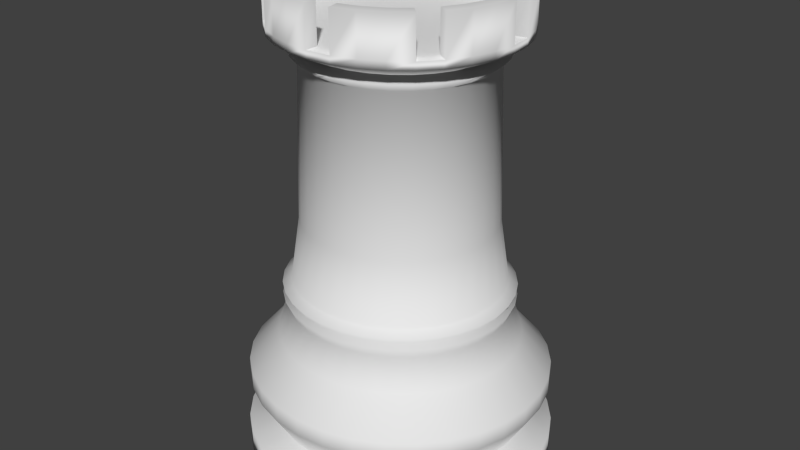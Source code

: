 # Source: rook_smooth.blend  (saved by Blender 2.76.0; exported with 4.5.12 LTS)
import bpy
from mathutils import Matrix  # noqa: F401  (used for matrix-valued properties, if any)

bpy.ops.wm.read_factory_settings(use_empty=True)
scene = bpy.context.scene
scene.name = 'Scene'

# ---- collections
col_collection_1 = bpy.data.collections.new('Collection 1'); scene.collection.children.link(col_collection_1)

# ---- world
world_world = bpy.data.worlds.new('World'); scene.world = world_world
world_world.color = (0.05088, 0.05088, 0.05088)
world_world.use_sun_shadow = False
world_world.sun_shadow_jitter_overblur = 0.0
world_world.cycles.sampling_method = 'MANUAL'
world_world.cycles.sample_map_resolution = 256

# ---- meshes
me_rook = bpy.data.meshes.new('rook')
me_rook.from_pydata([(0.0, 1.0, -1.0), (0.0, 1.0, 1.0), (0.1951, 0.9808, -1.0), (0.1951, 0.9808, 1.0), (0.3827, 0.9239, -1.0), (0.3827, 0.9239, 1.0), (0.5556, 0.8315, -1.0), (0.5556, 0.8315, 1.0), (0.7071, 0.7071, -1.0), (0.7071, 0.7071, 1.0), (0.8315, 0.5556, -1.0), (0.8315, 0.5556, 1.0), (0.9239, 0.3827, -1.0), (0.9239, 0.3827, 1.0), (0.9808, 0.1951, -1.0), (0.9808, 0.1951, 1.0), (1.0, 7.55e-08, -1.0), (1.0, 7.55e-08, 1.0), (0.9808, -0.1951, -1.0), (0.9808, -0.1951, 1.0), (0.9239, -0.3827, -1.0), (0.9239, -0.3827, 1.0), (0.8315, -0.5556, -1.0), (0.8315, -0.5556, 1.0), (0.7071, -0.7071, -1.0), (0.7071, -0.7071, 1.0), (0.5556, -0.8315, -1.0), (0.5556, -0.8315, 1.0), (0.3827, -0.9239, -1.0), (0.3827, -0.9239, 1.0), (0.1951, -0.9808, -1.0), (0.1951, -0.9808, 1.0), (-3.258e-07, -1.0, -1.0), (-3.258e-07, -1.0, 1.0), (-0.1951, -0.9808, -1.0), (-0.1951, -0.9808, 1.0), (-0.3827, -0.9239, -1.0), (-0.3827, -0.9239, 1.0), (-0.5556, -0.8315, -1.0), (-0.5556, -0.8315, 1.0), (-0.7071, -0.7071, -1.0), (-0.7071, -0.7071, 1.0), (-0.8315, -0.5556, -1.0), (-0.8315, -0.5556, 1.0), (-0.9239, -0.3827, -1.0), (-0.9239, -0.3827, 1.0), (-0.9808, -0.1951, -1.0), (-0.9808, -0.1951, 1.0), (-1.0, 9.656e-07, -1.0), (-1.0, 9.656e-07, 1.0), (-0.9808, 0.1951, -1.0), (-0.9808, 0.1951, 1.0), (-0.9239, 0.3827, -1.0), (-0.9239, 0.3827, 1.0), (-0.8315, 0.5556, -1.0), (-0.8315, 0.5556, 1.0), (-0.7071, 0.7071, -1.0), (-0.7071, 0.7071, 1.0), (-0.5556, 0.8315, -1.0), (-0.5556, 0.8315, 1.0), (-0.3827, 0.9239, -1.0), (-0.3827, 0.9239, 1.0), (-0.1951, 0.9808, -1.0), (-0.1951, 0.9808, 1.0), (0.163, 0.8193, 2.098), (1.955e-08, 0.8354, 2.098), (0.3197, 0.7718, 2.098), (0.4641, 0.6946, 2.098), (0.5907, 0.5907, 2.098), (0.6946, 0.4641, 2.098), (0.7718, 0.3197, 2.098), (0.8193, 0.163, 2.098), (0.8354, 1.1e-07, 2.098), (0.8193, -0.163, 2.098), (0.7718, -0.3197, 2.098), (0.6946, -0.4641, 2.098), (0.5907, -0.5907, 2.098), (0.4641, -0.6946, 2.098), (0.3197, -0.7718, 2.098), (0.163, -0.8193, 2.098), (-2.527e-07, -0.8354, 2.098), (-0.163, -0.8193, 2.098), (-0.3197, -0.7718, 2.098), (-0.4641, -0.6946, 2.098), (-0.5907, -0.5907, 2.098), (-0.6946, -0.4641, 2.098), (-0.7718, -0.3197, 2.098), (-0.8193, -0.163, 2.098), (-0.8354, 8.536e-07, 2.098), (-0.8193, 0.163, 2.098), (-0.7718, 0.3197, 2.098), (-0.6946, 0.4641, 2.098), (-0.5907, 0.5907, 2.098), (-0.4641, 0.6946, 2.098), (-0.3197, 0.7718, 2.098), (-0.163, 0.8193, 2.098), (0.1901, 0.9558, 4.477), (3.725e-09, 0.9745, 4.477), (0.3729, 0.9003, 4.477), (0.5414, 0.8103, 4.477), (0.6891, 0.6891, 4.477), (0.8103, 0.5414, 4.477), (0.9003, 0.3729, 4.477), (0.9558, 0.1901, 4.477), (0.9745, 7.836e-08, 4.477), (0.9558, -0.1901, 4.477), (0.9003, -0.3729, 4.477), (0.8103, -0.5414, 4.477), (0.6891, -0.6891, 4.477), (0.5414, -0.8103, 4.477), (0.3729, -0.9003, 4.477), (0.1901, -0.9558, 4.477), (-3.138e-07, -0.9745, 4.477), (-0.1901, -0.9558, 4.477), (-0.3729, -0.9003, 4.477), (-0.5414, -0.8103, 4.477), (-0.6891, -0.6891, 4.477), (-0.8103, -0.5414, 4.477), (-0.9003, -0.3729, 4.477), (-0.9558, -0.1901, 4.477), (-0.9745, 9.458e-07, 4.477), (-0.9558, 0.1901, 4.477), (-0.9003, 0.3729, 4.477), (-0.8103, 0.5414, 4.477), (-0.6891, 0.6891, 4.477), (-0.5414, 0.8103, 4.477), (-0.3729, 0.9003, 4.477), (-0.1901, 0.9558, 4.477), (0.1523, 0.7657, 7.954), (2.271e-08, 0.7807, 7.954), (0.2988, 0.7213, 7.954), (0.4337, 0.6491, 7.954), (0.552, 0.552, 7.954), (0.6491, 0.4337, 7.954), (0.7213, 0.2988, 7.954), (0.7657, 0.1523, 7.954), (0.7807, 1.254e-07, 7.954), (0.7657, -0.1523, 7.954), (0.7213, -0.2988, 7.954), (0.6491, -0.4337, 7.954), (0.552, -0.552, 7.954), (0.4337, -0.6491, 7.954), (0.2988, -0.7213, 7.954), (0.1523, -0.7657, 7.954), (-2.317e-07, -0.7807, 7.954), (-0.1523, -0.7657, 7.954), (-0.2988, -0.7213, 7.954), (-0.4337, -0.6491, 7.954), (-0.552, -0.552, 7.954), (-0.6491, -0.4337, 7.954), (-0.7213, -0.2988, 7.954), (-0.7657, -0.1523, 7.954), (-0.7807, 8.203e-07, 7.954), (-0.7657, 0.1523, 7.954), (-0.7213, 0.2988, 7.954), (-0.6491, 0.4337, 7.954), (-0.552, 0.552, 7.954), (-0.4337, 0.6491, 7.954), (-0.2988, 0.7213, 7.954), (-0.1523, 0.7657, 7.954), (0.1384, 0.6959, 10.15), (2.96e-08, 0.7095, 10.15), (0.2715, 0.6555, 10.15), (0.3942, 0.5899, 10.15), (0.5017, 0.5017, 10.15), (0.5899, 0.3942, 10.15), (0.6555, 0.2715, 10.15), (0.6959, 0.1384, 10.15), (0.7095, 1.426e-07, 10.15), (0.6959, -0.1384, 10.15), (0.6555, -0.2715, 10.15), (0.5899, -0.3942, 10.15), (0.5017, -0.5017, 10.15), (0.3942, -0.5899, 10.15), (0.2715, -0.6555, 10.15), (0.1384, -0.6959, 10.15), (-2.016e-07, -0.7095, 10.15), (-0.1384, -0.6959, 10.15), (-0.2715, -0.6555, 10.15), (-0.3942, -0.5899, 10.15), (-0.5017, -0.5017, 10.15), (-0.5899, -0.3942, 10.15), (-0.6555, -0.2715, 10.15), (-0.6959, -0.1384, 10.15), (-0.7095, 7.742e-07, 10.15), (-0.6959, 0.1384, 10.15), (-0.6555, 0.2715, 10.15), (-0.5899, 0.3942, 10.15), (-0.5017, 0.5017, 10.15), (-0.3942, 0.5899, 10.15), (-0.2715, 0.6555, 10.15), (-0.1384, 0.6959, 10.15), (0.1437, 0.7225, 10.78), (2.74e-08, 0.7367, 10.78), (0.2819, 0.6806, 10.78), (0.4093, 0.6125, 10.78), (0.5209, 0.5209, 10.78), (0.6125, 0.4093, 10.78), (0.6806, 0.2819, 10.78), (0.7225, 0.1437, 10.78), (0.7367, 1.362e-07, 10.78), (0.7225, -0.1437, 10.78), (0.6806, -0.2819, 10.78), (0.6125, -0.4093, 10.78), (0.5209, -0.5209, 10.78), (0.4093, -0.6125, 10.78), (0.2819, -0.6806, 10.78), (0.1437, -0.7225, 10.78), (-2.126e-07, -0.7367, 10.78), (-0.1437, -0.7225, 10.78), (-0.2819, -0.6806, 10.78), (-0.4093, -0.6125, 10.78), (-0.5209, -0.5209, 10.78), (-0.6125, -0.4093, 10.78), (-0.6806, -0.2819, 10.78), (-0.7225, -0.1437, 10.78), (-0.7367, 7.919e-07, 10.78), (-0.7225, 0.1437, 10.78), (-0.6806, 0.2819, 10.78), (-0.6125, 0.4093, 10.78), (-0.5209, 0.5209, 10.78), (-0.4093, 0.6125, 10.78), (-0.2819, 0.6806, 10.78), (-0.1437, 0.7225, 10.78), (0.1386, 0.697, 11.1), (2.926e-08, 0.7107, 11.1), (0.272, 0.6566, 11.1), (0.3948, 0.5909, 11.1), (0.5025, 0.5025, 11.1), (0.5909, 0.3948, 11.1), (0.6566, 0.272, 11.1), (0.697, 0.1386, 11.1), (0.7107, 1.43e-07, 11.1), (0.697, -0.1386, 11.1), (0.6566, -0.272, 11.1), (0.5909, -0.3948, 11.1), (0.5025, -0.5025, 11.1), (0.3948, -0.5909, 11.1), (0.272, -0.6566, 11.1), (0.1386, -0.697, 11.1), (-2.023e-07, -0.7107, 11.1), (-0.1386, -0.697, 11.1), (-0.272, -0.6566, 11.1), (-0.3948, -0.5909, 11.1), (-0.5025, -0.5025, 11.1), (-0.5909, -0.3948, 11.1), (-0.6566, -0.272, 11.1), (-0.697, -0.1386, 11.1), (-0.7107, 7.755e-07, 11.1), (-0.697, 0.1386, 11.1), (-0.6566, 0.272, 11.1), (-0.5909, 0.3948, 11.1), (-0.5025, 0.5025, 11.1), (-0.3948, 0.5909, 11.1), (-0.272, 0.6566, 11.1), (-0.1386, 0.697, 11.1), (0.1438, 0.7231, 11.53), (2.689e-08, 0.7372, 11.53), (0.2821, 0.6811, 11.53), (0.4096, 0.613, 11.53), (0.5213, 0.5213, 11.53), (0.613, 0.4096, 11.53), (0.6811, 0.2821, 11.53), (0.7231, 0.1438, 11.53), (0.7372, 1.363e-07, 11.53), (0.7231, -0.1438, 11.53), (0.6811, -0.2821, 11.53), (0.613, -0.4096, 11.53), (0.5213, -0.5213, 11.53), (0.4096, -0.613, 11.53), (0.2821, -0.6811, 11.53), (0.1438, -0.7231, 11.53), (-2.133e-07, -0.7372, 11.53), (-0.1438, -0.7231, 11.53), (-0.2821, -0.6811, 11.53), (-0.4096, -0.613, 11.53), (-0.5213, -0.5213, 11.53), (-0.613, -0.4096, 11.53), (-0.6811, -0.2821, 11.53), (-0.7231, -0.1438, 11.53), (-0.7372, 7.925e-07, 11.53), (-0.7231, 0.1438, 11.53), (-0.6811, 0.2821, 11.53), (-0.613, 0.4096, 11.53), (-0.5213, 0.5213, 11.53), (-0.4096, 0.613, 11.53), (-0.2821, 0.6811, 11.53), (-0.1438, 0.7231, 11.53), (0.1323, 0.6653, 11.95), (3.535e-08, 0.6783, 11.95), (0.2596, 0.6267, 11.95), (0.3768, 0.564, 11.95), (0.4796, 0.4796, 11.95), (0.564, 0.3768, 11.95), (0.6267, 0.2596, 11.95), (0.6653, 0.1323, 11.95), (0.6783, 1.506e-07, 11.95), (0.6653, -0.1323, 11.95), (0.6267, -0.2596, 11.95), (0.564, -0.3768, 11.95), (0.4796, -0.4796, 11.95), (0.3768, -0.564, 11.95), (0.2596, -0.6267, 11.95), (0.1323, -0.6653, 11.95), (-1.857e-07, -0.6783, 11.95), (-0.1323, -0.6653, 11.95), (-0.2596, -0.6267, 11.95), (-0.3768, -0.564, 11.95), (-0.4796, -0.4796, 11.95), (-0.564, -0.3768, 11.95), (-0.6267, -0.2596, 11.95), (-0.6653, -0.1323, 11.95), (-0.6783, 7.544e-07, 11.95), (-0.6653, 0.1323, 11.95), (-0.6267, 0.2596, 11.95), (-0.564, 0.3768, 11.95), (-0.4796, 0.4796, 11.95), (-0.3768, 0.564, 11.95), (-0.2596, 0.6267, 11.95), (-0.1323, 0.6653, 11.95), (0.1206, 0.6065, 16.19), (4.173e-08, 0.6184, 16.19), (0.2366, 0.5713, 16.19), (0.3435, 0.5141, 16.19), (0.4372, 0.4372, 16.19), (0.5141, 0.3435, 16.19), (0.5713, 0.2366, 16.19), (0.6065, 0.1206, 16.19), (0.6184, 1.659e-07, 16.19), (0.6065, -0.1206, 16.19), (0.5713, -0.2366, 16.19), (0.5141, -0.3435, 16.19), (0.4372, -0.4372, 16.19), (0.3435, -0.5141, 16.19), (0.2366, -0.5713, 16.19), (0.1206, -0.6065, 16.19), (-1.598e-07, -0.6184, 16.19), (-0.1206, -0.6065, 16.19), (-0.2366, -0.5713, 16.19), (-0.3435, -0.5141, 16.19), (-0.4372, -0.4372, 16.19), (-0.5141, -0.3435, 16.19), (-0.5713, -0.2366, 16.19), (-0.6065, -0.1206, 16.19), (-0.6184, 7.163e-07, 16.19), (-0.6065, 0.1206, 16.19), (-0.5713, 0.2366, 16.19), (-0.5141, 0.3435, 16.19), (-0.4372, 0.4372, 16.19), (-0.3435, 0.5141, 16.19), (-0.2366, 0.5713, 16.19), (-0.1206, 0.6065, 16.19), (0.1147, 0.5768, 26.78), (4.52e-08, 0.5881, 26.78), (0.225, 0.5433, 26.78), (0.3267, 0.489, 26.78), (0.4158, 0.4158, 26.78), (0.489, 0.3267, 26.78), (0.5433, 0.225, 26.78), (0.5768, 0.1147, 26.78), (0.5881, 1.737e-07, 26.78), (0.5768, -0.1147, 26.78), (0.5433, -0.225, 26.78), (0.489, -0.3267, 26.78), (0.4158, -0.4158, 26.78), (0.3267, -0.489, 26.78), (0.225, -0.5433, 26.78), (0.1147, -0.5768, 26.78), (-1.464e-07, -0.5881, 26.78), (-0.1147, -0.5768, 26.78), (-0.225, -0.5433, 26.78), (-0.3267, -0.489, 26.78), (-0.4158, -0.4158, 26.78), (-0.489, -0.3267, 26.78), (-0.5433, -0.225, 26.78), (-0.5768, -0.1147, 26.78), (-0.5881, 6.971e-07, 26.78), (-0.5768, 0.1147, 26.78), (-0.5433, 0.225, 26.78), (-0.489, 0.3267, 26.78), (-0.4158, 0.4158, 26.78), (-0.3267, 0.489, 26.78), (-0.225, 0.5433, 26.78), (-0.1147, 0.5768, 26.78), (0.1255, 0.6307, 27.3), (4.107e-08, 0.6431, 27.3), (0.2461, 0.5941, 27.3), (0.3573, 0.5347, 27.3), (0.4547, 0.4547, 27.3), (0.5347, 0.3573, 27.3), (0.5941, 0.2461, 27.3), (0.6307, 0.1255, 27.3), (0.6431, 1.591e-07, 27.3), (0.6307, -0.1255, 27.3), (0.5941, -0.2461, 27.3), (0.5347, -0.3573, 27.3), (0.4547, -0.4547, 27.3), (0.3573, -0.5347, 27.3), (0.2461, -0.5941, 27.3), (0.1255, -0.6307, 27.3), (-1.685e-07, -0.6431, 27.3), (-0.1255, -0.6307, 27.3), (-0.2461, -0.5941, 27.3), (-0.3573, -0.5347, 27.3), (-0.4547, -0.4547, 27.3), (-0.5347, -0.3573, 27.3), (-0.5941, -0.2461, 27.3), (-0.6307, -0.1255, 27.3), (-0.6431, 7.315e-07, 27.3), (-0.6307, 0.1255, 27.3), (-0.5941, 0.2461, 27.3), (-0.5347, 0.3573, 27.3), (-0.4547, 0.4547, 27.3), (-0.3573, 0.5347, 27.3), (-0.2461, 0.5941, 27.3), (-0.1255, 0.6307, 27.3), (0.1161, 0.5839, 27.73), (4.625e-08, 0.5953, 27.73), (0.2278, 0.55, 27.73), (0.3308, 0.495, 27.73), (0.421, 0.421, 27.73), (0.495, 0.3308, 27.73), (0.55, 0.2278, 27.73), (0.5839, 0.1161, 27.73), (0.5953, 1.729e-07, 27.73), (0.5839, -0.1161, 27.73), (0.55, -0.2278, 27.73), (0.495, -0.3308, 27.73), (0.421, -0.421, 27.73), (0.3308, -0.495, 27.73), (0.2278, -0.55, 27.73), (0.1161, -0.5839, 27.73), (-1.477e-07, -0.5953, 27.73), (-0.1161, -0.5839, 27.73), (-0.2278, -0.55, 27.73), (-0.3308, -0.495, 27.73), (-0.421, -0.421, 27.73), (-0.495, -0.3308, 27.73), (-0.55, -0.2278, 27.73), (-0.5839, -0.1161, 27.73), (-0.5953, 7.028e-07, 27.73), (-0.5839, 0.1161, 27.73), (-0.55, 0.2278, 27.73), (-0.495, 0.3308, 27.73), (-0.421, 0.421, 27.73), (-0.3308, 0.495, 27.73), (-0.2278, 0.55, 27.73), (-0.1161, 0.5839, 27.73), (0.1499, 0.7536, 28.58), (1.923e-08, 0.7683, 28.58), (0.294, 0.7098, 28.58), (0.4269, 0.6388, 28.58), (0.5433, 0.5433, 28.58), (0.6388, 0.4269, 28.58), (0.7098, 0.294, 28.58), (0.7536, 0.1499, 28.58), (0.7683, 1.235e-07, 28.58), (0.7536, -0.1499, 28.58), (0.7098, -0.294, 28.58), (0.6388, -0.4269, 28.58), (0.5433, -0.5433, 28.58), (0.4269, -0.6388, 28.58), (0.294, -0.7098, 28.58), (0.1499, -0.7536, 28.58), (-2.311e-07, -0.7683, 28.58), (-0.1499, -0.7536, 28.58), (-0.294, -0.7098, 28.58), (-0.4269, -0.6388, 28.58), (-0.5433, -0.5433, 28.58), (-0.6388, -0.4269, 28.58), (-0.7098, -0.294, 28.58), (-0.7536, -0.1499, 28.58), (-0.7683, 8.074e-07, 28.58), (-0.7536, 0.1499, 28.58), (-0.7098, 0.294, 28.58), (-0.6388, 0.4269, 28.58), (-0.5433, 0.5433, 28.58), (-0.4269, 0.6388, 28.58), (-0.294, 0.7098, 28.58), (-0.1499, 0.7536, 28.58), (0.1499, 0.7536, 29.11), (1.923e-08, 0.7683, 29.11), (0.294, 0.7098, 29.11), (0.4269, 0.6388, 29.11), (0.5433, 0.5433, 29.11), (0.6388, 0.4269, 29.11), (0.7098, 0.294, 29.11), (0.7536, 0.1499, 29.11), (0.7683, 1.235e-07, 29.11), (0.7536, -0.1499, 29.11), (0.7098, -0.294, 29.11), (0.6388, -0.4269, 29.11), (0.5433, -0.5433, 29.11), (0.4269, -0.6388, 29.11), (0.294, -0.7098, 29.11), (0.1499, -0.7536, 29.11), (-2.311e-07, -0.7683, 29.11), (-0.1499, -0.7536, 29.11), (-0.294, -0.7098, 29.11), (-0.4269, -0.6388, 29.11), (-0.5433, -0.5433, 29.11), (-0.6388, -0.4269, 29.11), (-0.7098, -0.294, 29.11), (-0.7536, -0.1499, 29.11), (-0.7683, 8.074e-07, 29.11), (-0.7536, 0.1499, 29.11), (-0.7098, 0.294, 29.11), (-0.6388, 0.4269, 29.11), (-0.5433, 0.5433, 29.11), (-0.4269, 0.6388, 29.11), (-0.294, 0.7098, 29.11), (-0.1499, 0.7536, 29.11), (0.1333, 0.6702, 29.11), (2.437e-08, 0.6833, 29.11), (0.2615, 0.6313, 29.11), (0.3796, 0.5682, 29.11), (0.4832, 0.4832, 29.11), (0.5682, 0.3796, 29.11), (0.6313, 0.2615, 29.11), (0.6702, 0.1333, 29.11), (0.6833, 1.488e-07, 29.11), (0.6702, -0.1333, 29.11), (0.6313, -0.2615, 29.11), (0.5682, -0.3796, 29.11), (0.4832, -0.4832, 29.11), (0.3796, -0.5682, 29.11), (0.2615, -0.6313, 29.11), (0.1333, -0.6702, 29.11), (-1.983e-07, -0.6833, 29.11), (-0.1333, -0.6702, 29.11), (-0.2615, -0.6313, 29.11), (-0.3796, -0.5682, 29.11), (-0.4832, -0.4832, 29.11), (-0.5682, -0.3796, 29.11), (-0.6313, -0.2615, 29.11), (-0.6702, -0.1333, 29.11), (-0.6833, 7.57e-07, 29.11), (-0.6702, 0.1333, 29.11), (-0.6313, 0.2615, 29.11), (-0.5682, 0.3796, 29.11), (-0.4832, 0.4832, 29.11), (-0.3796, 0.5682, 29.11), (-0.2615, 0.6313, 29.11), (-0.1333, 0.6702, 29.11), (0.1499, 0.7536, 31.74), (1.923e-08, 0.7683, 31.74), (0.294, 0.7098, 31.74), (0.4269, 0.6388, 31.74), (0.6388, 0.4269, 31.74), (0.5433, 0.5433, 31.74), (0.7098, 0.294, 31.74), (0.7536, 0.1499, 31.74), (0.7536, -0.1499, 31.74), (0.7683, 1.235e-07, 31.74), (0.7098, -0.294, 31.74), (0.6388, -0.4269, 31.74), (0.4269, -0.6388, 31.74), (0.5433, -0.5433, 31.74), (0.294, -0.7098, 31.74), (0.1499, -0.7536, 31.74), (-0.1499, -0.7536, 31.74), (-2.311e-07, -0.7683, 31.74), (-0.294, -0.7098, 31.74), (-0.4269, -0.6388, 31.74), (-0.6388, -0.4269, 31.74), (-0.5433, -0.5433, 31.74), (-0.7098, -0.294, 31.74), (-0.7536, -0.1499, 31.74), (-0.7536, 0.1499, 31.74), (-0.7683, 8.074e-07, 31.74), (-0.7098, 0.294, 31.74), (-0.6388, 0.4269, 31.74), (-0.4269, 0.6388, 31.74), (-0.5433, 0.5433, 31.74), (-0.294, 0.7098, 31.74), (-0.1499, 0.7536, 31.74), (0.1333, 0.6702, 31.74), (2.437e-08, 0.6833, 31.74), (0.2615, 0.6313, 31.74), (0.3796, 0.5682, 31.74), (0.5682, 0.3796, 31.74), (0.4832, 0.4832, 31.74), (0.6313, 0.2615, 31.74), (0.6702, 0.1333, 31.74), (0.6702, -0.1333, 31.74), (0.6833, 1.488e-07, 31.74), (0.6313, -0.2615, 31.74), (0.5682, -0.3796, 31.74), (0.3796, -0.5682, 31.74), (0.4832, -0.4832, 31.74), (0.2615, -0.6313, 31.74), (0.1333, -0.6702, 31.74), (-0.1333, -0.6702, 31.74), (-1.983e-07, -0.6833, 31.74), (-0.2615, -0.6313, 31.74), (-0.3796, -0.5682, 31.74), (-0.5682, -0.3796, 31.74), (-0.4832, -0.4832, 31.74), (-0.6313, -0.2615, 31.74), (-0.6702, -0.1333, 31.74), (-0.6702, 0.1333, 31.74), (-0.6833, 7.57e-07, 31.74), (-0.6313, 0.2615, 31.74), (-0.5682, 0.3796, 31.74), (-0.3796, 0.5682, 31.74), (-0.4832, 0.4832, 31.74), (-0.2615, 0.6313, 31.74), (-0.1333, 0.6702, 31.74), (-0.5412, 0.81, 5.679), (-0.3728, 0.9, 5.679), (-0.6889, -0.6889, 5.679), (-0.81, -0.5412, 5.679), (0.81, -0.5412, 5.679), (0.6889, -0.6889, 5.679), (0.3728, -0.9, 5.679), (0.1901, -0.9555, 5.679), (0.81, 0.5412, 5.679), (0.9, 0.3728, 5.679), (-0.9742, 9.464e-07, 5.679), (-0.9555, 0.1901, 5.679), (-3.132e-07, -0.9742, 5.679), (-0.3728, -0.9, 5.679), (-0.5412, -0.81, 5.679), (0.9555, -0.1901, 5.679), (0.9, -0.3728, 5.679), (4.202e-09, 0.9742, 5.679), (0.1901, 0.9555, 5.679), (-0.6889, 0.6889, 5.679), (0.5412, -0.81, 5.679), (0.6889, 0.6889, 5.679), (-0.9, -0.3728, 5.679), (-0.9555, -0.1901, 5.679), (0.9742, 7.926e-08, 5.679), (-0.9, 0.3728, 5.679), (-0.81, 0.5412, 5.679), (-0.1901, -0.9555, 5.679), (0.3728, 0.9, 5.679), (0.5412, 0.81, 5.679), (-0.1901, 0.9555, 5.679), (0.9555, 0.1901, 5.679)], [], [(0, 1, 3, 2), (2, 3, 5, 4), (4, 5, 7, 6), (6, 7, 9, 8), (8, 9, 11, 10), (10, 11, 13, 12), (12, 13, 15, 14), (14, 15, 17, 16), (16, 17, 19, 18), (18, 19, 21, 20), (20, 21, 23, 22), (22, 23, 25, 24), (24, 25, 27, 26), (26, 27, 29, 28), (28, 29, 31, 30), (30, 31, 33, 32), (32, 33, 35, 34), (34, 35, 37, 36), (36, 37, 39, 38), (38, 39, 41, 40), (40, 41, 43, 42), (42, 43, 45, 44), (44, 45, 47, 46), (46, 47, 49, 48), (48, 49, 51, 50), (50, 51, 53, 52), (52, 53, 55, 54), (54, 55, 57, 56), (56, 57, 59, 58), (58, 59, 61, 60), (7, 5, 66, 67), (62, 63, 1, 0), (60, 61, 63, 62), (0, 2, 4, 6, 8, 10, 12, 14, 16, 18, 20, 22, 24, 26, 28, 30, 32, 34, 36, 38, 40, 42, 44, 46, 48, 50, 52, 54, 56, 58, 60, 62), (92, 91, 123, 124), (19, 17, 72, 73), (13, 11, 69, 70), (3, 1, 65, 64), (63, 61, 94, 95), (57, 55, 91, 92), (59, 57, 92, 93), (41, 39, 83, 84), (53, 51, 89, 90), (47, 45, 86, 87), (37, 35, 81, 82), (31, 29, 78, 79), (43, 41, 84, 85), (25, 23, 75, 76), (15, 13, 70, 71), (27, 25, 76, 77), (9, 7, 67, 68), (21, 19, 73, 74), (11, 9, 68, 69), (5, 3, 64, 66), (1, 63, 95, 65), (61, 59, 93, 94), (49, 47, 87, 88), (55, 53, 90, 91), (33, 31, 79, 80), (45, 43, 85, 86), (39, 37, 82, 83), (51, 49, 88, 89), (29, 27, 77, 78), (23, 21, 74, 75), (35, 33, 80, 81), (17, 15, 71, 72), (609, 608, 157, 158), (95, 94, 126, 127), (68, 67, 99, 100), (86, 85, 117, 118), (77, 76, 108, 109), (71, 70, 102, 103), (65, 95, 127, 97), (90, 89, 121, 122), (81, 80, 112, 113), (72, 71, 103, 104), (75, 74, 106, 107), (66, 64, 96, 98), (94, 93, 125, 126), (85, 84, 116, 117), (76, 75, 107, 108), (79, 78, 110, 111), (70, 69, 101, 102), (80, 79, 111, 112), (89, 88, 120, 121), (74, 73, 105, 106), (64, 65, 97, 96), (83, 82, 114, 115), (93, 92, 124, 125), (84, 83, 115, 116), (78, 77, 109, 110), (69, 68, 100, 101), (87, 86, 118, 119), (88, 87, 119, 120), (73, 72, 104, 105), (91, 90, 122, 123), (82, 81, 113, 114), (67, 66, 98, 99), (157, 156, 188, 189), (611, 610, 148, 149), (613, 612, 139, 140), (615, 614, 142, 143), (617, 616, 133, 134), (619, 618, 152, 153), (620, 615, 143, 144), (622, 621, 146, 147), (624, 623, 137, 138), (626, 625, 129, 128), (608, 627, 156, 157), (610, 622, 147, 148), (614, 628, 141, 142), (616, 629, 132, 133), (631, 630, 150, 151), (618, 631, 151, 152), (623, 632, 136, 137), (634, 633, 154, 155), (621, 635, 145, 146), (637, 636, 130, 131), (627, 634, 155, 156), (638, 609, 158, 159), (628, 613, 140, 141), (629, 637, 131, 132), (630, 611, 149, 150), (639, 617, 134, 135), (625, 638, 159, 129), (632, 639, 135, 136), (633, 619, 153, 154), (635, 620, 144, 145), (636, 626, 128, 130), (612, 624, 138, 139), (167, 166, 198, 199), (148, 147, 179, 180), (151, 150, 182, 183), (142, 141, 173, 174), (133, 132, 164, 165), (152, 151, 183, 184), (146, 145, 177, 178), (137, 136, 168, 169), (155, 154, 186, 187), (131, 130, 162, 163), (156, 155, 187, 188), (159, 158, 190, 191), (141, 140, 172, 173), (132, 131, 163, 164), (150, 149, 181, 182), (135, 134, 166, 167), (129, 159, 191, 161), (145, 144, 176, 177), (136, 135, 167, 168), (154, 153, 185, 186), (139, 138, 170, 171), (130, 128, 160, 162), (158, 157, 189, 190), (140, 139, 171, 172), (149, 148, 180, 181), (134, 133, 165, 166), (143, 142, 174, 175), (153, 152, 184, 185), (144, 143, 175, 176), (128, 129, 161, 160), (147, 146, 178, 179), (138, 137, 169, 170), (208, 207, 239, 240), (161, 191, 223, 193), (177, 176, 208, 209), (168, 167, 199, 200), (186, 185, 217, 218), (171, 170, 202, 203), (162, 160, 192, 194), (190, 189, 221, 222), (172, 171, 203, 204), (181, 180, 212, 213), (166, 165, 197, 198), (175, 174, 206, 207), (176, 175, 207, 208), (185, 184, 216, 217), (170, 169, 201, 202), (160, 161, 193, 192), (179, 178, 210, 211), (189, 188, 220, 221), (180, 179, 211, 212), (165, 164, 196, 197), (183, 182, 214, 215), (174, 173, 205, 206), (184, 183, 215, 216), (187, 186, 218, 219), (178, 177, 209, 210), (169, 168, 200, 201), (163, 162, 194, 195), (188, 187, 219, 220), (191, 190, 222, 223), (182, 181, 213, 214), (173, 172, 204, 205), (164, 163, 195, 196), (248, 247, 279, 280), (217, 216, 248, 249), (202, 201, 233, 234), (192, 193, 225, 224), (211, 210, 242, 243), (221, 220, 252, 253), (212, 211, 243, 244), (206, 205, 237, 238), (197, 196, 228, 229), (215, 214, 246, 247), (216, 215, 247, 248), (201, 200, 232, 233), (219, 218, 250, 251), (210, 209, 241, 242), (195, 194, 226, 227), (220, 219, 251, 252), (223, 222, 254, 255), (196, 195, 227, 228), (214, 213, 245, 246), (205, 204, 236, 237), (199, 198, 230, 231), (193, 223, 255, 225), (218, 217, 249, 250), (209, 208, 240, 241), (200, 199, 231, 232), (203, 202, 234, 235), (194, 192, 224, 226), (222, 221, 253, 254), (213, 212, 244, 245), (204, 203, 235, 236), (207, 206, 238, 239), (198, 197, 229, 230), (257, 287, 319, 289), (233, 232, 264, 265), (251, 250, 282, 283), (242, 241, 273, 274), (227, 226, 258, 259), (252, 251, 283, 284), (255, 254, 286, 287), (237, 236, 268, 269), (228, 227, 259, 260), (246, 245, 277, 278), (231, 230, 262, 263), (225, 255, 287, 257), (232, 231, 263, 264), (250, 249, 281, 282), (241, 240, 272, 273), (226, 224, 256, 258), (235, 234, 266, 267), (254, 253, 285, 286), (245, 244, 276, 277), (236, 235, 267, 268), (239, 238, 270, 271), (230, 229, 261, 262), (249, 248, 280, 281), (240, 239, 271, 272), (243, 242, 274, 275), (234, 233, 265, 266), (224, 225, 257, 256), (253, 252, 284, 285), (244, 243, 275, 276), (238, 237, 269, 270), (229, 228, 260, 261), (247, 246, 278, 279), (298, 297, 329, 330), (264, 263, 295, 296), (282, 281, 313, 314), (273, 272, 304, 305), (267, 266, 298, 299), (258, 256, 288, 290), (286, 285, 317, 318), (268, 267, 299, 300), (277, 276, 308, 309), (262, 261, 293, 294), (271, 270, 302, 303), (281, 280, 312, 313), (272, 271, 303, 304), (256, 257, 289, 288), (275, 274, 306, 307), (266, 265, 297, 298), (285, 284, 316, 317), (276, 275, 307, 308), (279, 278, 310, 311), (270, 269, 301, 302), (261, 260, 292, 293), (280, 279, 311, 312), (274, 273, 305, 306), (265, 264, 296, 297), (283, 282, 314, 315), (259, 258, 290, 291), (284, 283, 315, 316), (287, 286, 318, 319), (269, 268, 300, 301), (260, 259, 291, 292), (278, 277, 309, 310), (263, 262, 294, 295), (348, 347, 379, 380), (288, 289, 321, 320), (307, 306, 338, 339), (317, 316, 348, 349), (308, 307, 339, 340), (293, 292, 324, 325), (311, 310, 342, 343), (302, 301, 333, 334), (312, 311, 343, 344), (315, 314, 346, 347), (306, 305, 337, 338), (297, 296, 328, 329), (291, 290, 322, 323), (316, 315, 347, 348), (319, 318, 350, 351), (310, 309, 341, 342), (301, 300, 332, 333), (292, 291, 323, 324), (295, 294, 326, 327), (289, 319, 351, 321), (305, 304, 336, 337), (296, 295, 327, 328), (314, 313, 345, 346), (299, 298, 330, 331), (290, 288, 320, 322), (318, 317, 349, 350), (300, 299, 331, 332), (309, 308, 340, 341), (294, 293, 325, 326), (303, 302, 334, 335), (304, 303, 335, 336), (313, 312, 344, 345), (382, 381, 413, 414), (351, 350, 382, 383), (324, 323, 355, 356), (342, 341, 373, 374), (333, 332, 364, 365), (327, 326, 358, 359), (321, 351, 383, 353), (346, 345, 377, 378), (337, 336, 368, 369), (328, 327, 359, 360), (331, 330, 362, 363), (322, 320, 352, 354), (350, 349, 381, 382), (341, 340, 372, 373), (332, 331, 363, 364), (335, 334, 366, 367), (326, 325, 357, 358), (336, 335, 367, 368), (345, 344, 376, 377), (330, 329, 361, 362), (320, 321, 353, 352), (339, 338, 370, 371), (349, 348, 380, 381), (340, 339, 371, 372), (325, 324, 356, 357), (343, 342, 374, 375), (334, 333, 365, 366), (344, 343, 375, 376), (329, 328, 360, 361), (347, 346, 378, 379), (338, 337, 369, 370), (323, 322, 354, 355), (413, 412, 444, 445), (373, 372, 404, 405), (364, 363, 395, 396), (367, 366, 398, 399), (358, 357, 389, 390), (377, 376, 408, 409), (368, 367, 399, 400), (371, 370, 402, 403), (362, 361, 393, 394), (352, 353, 385, 384), (381, 380, 412, 413), (372, 371, 403, 404), (366, 365, 397, 398), (357, 356, 388, 389), (375, 374, 406, 407), (376, 375, 407, 408), (361, 360, 392, 393), (379, 378, 410, 411), (370, 369, 401, 402), (355, 354, 386, 387), (380, 379, 411, 412), (383, 382, 414, 415), (365, 364, 396, 397), (356, 355, 387, 388), (374, 373, 405, 406), (359, 358, 390, 391), (353, 383, 415, 385), (360, 359, 391, 392), (378, 377, 409, 410), (369, 368, 400, 401), (354, 352, 384, 386), (363, 362, 394, 395), (447, 446, 478, 479), (404, 403, 435, 436), (407, 406, 438, 439), (398, 397, 429, 430), (389, 388, 420, 421), (408, 407, 439, 440), (402, 401, 433, 434), (393, 392, 424, 425), (411, 410, 442, 443), (387, 386, 418, 419), (412, 411, 443, 444), (415, 414, 446, 447), (397, 396, 428, 429), (388, 387, 419, 420), (406, 405, 437, 438), (391, 390, 422, 423), (385, 415, 447, 417), (392, 391, 423, 424), (410, 409, 441, 442), (401, 400, 432, 433), (386, 384, 416, 418), (395, 394, 426, 427), (414, 413, 445, 446), (396, 395, 427, 428), (405, 404, 436, 437), (390, 389, 421, 422), (399, 398, 430, 431), (409, 408, 440, 441), (400, 399, 431, 432), (384, 385, 417, 416), (403, 402, 434, 435), (394, 393, 425, 426), (464, 463, 495, 496), (438, 437, 469, 470), (429, 428, 460, 461), (420, 419, 451, 452), (423, 422, 454, 455), (417, 447, 479, 449), (433, 432, 464, 465), (424, 423, 455, 456), (442, 441, 473, 474), (427, 426, 458, 459), (418, 416, 448, 450), (446, 445, 477, 478), (428, 427, 459, 460), (437, 436, 468, 469), (422, 421, 453, 454), (431, 430, 462, 463), (441, 440, 472, 473), (432, 431, 463, 464), (426, 425, 457, 458), (416, 417, 449, 448), (435, 434, 466, 467), (445, 444, 476, 477), (436, 435, 467, 468), (421, 420, 452, 453), (439, 438, 470, 471), (430, 429, 461, 462), (440, 439, 471, 472), (443, 442, 474, 475), (434, 433, 465, 466), (425, 424, 456, 457), (419, 418, 450, 451), (444, 443, 475, 476), (489, 488, 553, 552), (473, 472, 504, 505), (458, 457, 489, 490), (448, 449, 481, 480), (467, 466, 498, 499), (477, 476, 508, 509), (468, 467, 499, 500), (453, 452, 484, 485), (471, 470, 502, 503), (462, 461, 493, 494), (472, 471, 503, 504), (457, 456, 488, 489), (475, 474, 506, 507), (466, 465, 497, 498), (451, 450, 482, 483), (476, 475, 507, 508), (479, 478, 510, 511), (452, 451, 483, 484), (470, 469, 501, 502), (461, 460, 492, 493), (455, 454, 486, 487), (449, 479, 511, 481), (474, 473, 505, 506), (465, 464, 496, 497), (456, 455, 487, 488), (459, 458, 490, 491), (450, 448, 480, 482), (478, 477, 509, 510), (469, 468, 500, 501), (460, 459, 491, 492), (463, 462, 494, 495), (454, 453, 485, 486), (512, 513, 543, 542, 541, 540, 539, 538, 537, 536, 535, 534, 533, 532, 531, 530, 529, 528, 527, 526, 525, 524, 523, 522, 521, 520, 519, 518, 517, 516, 515, 514), (491, 490, 554, 555), (529, 530, 594, 592), (492, 491, 523, 524), (500, 532, 597, 565), (523, 491, 555, 587), (485, 484, 549, 548), (496, 495, 527, 528), (487, 486, 550, 551), (535, 503, 567, 599), (488, 520, 585, 553), (525, 526, 590, 588), (510, 509, 572, 574), (480, 481, 545, 544), (483, 482, 546, 547), (500, 499, 531, 532), (484, 516, 581, 549), (521, 522, 586, 584), (506, 505, 568, 570), (504, 503, 535, 536), (540, 541, 604, 605), (542, 543, 607, 606), (481, 513, 577, 545), (508, 507, 539, 540), (508, 540, 605, 573), (484, 483, 515, 516), (517, 518, 582, 580), (481, 511, 543, 513), (502, 501, 564, 566), (536, 537, 600, 601), (538, 539, 603, 602), (488, 487, 519, 520), (571, 570, 602, 603), (562, 560, 592, 594), (564, 565, 597, 596), (547, 546, 578, 579), (575, 574, 606, 607), (566, 564, 596, 598), (551, 550, 582, 583), (568, 569, 601, 600), (544, 545, 577, 576), (570, 568, 600, 602), (572, 573, 605, 604), (555, 554, 586, 587), (546, 544, 576, 578), (548, 549, 581, 580), (574, 572, 604, 606), (550, 548, 580, 582), (559, 558, 590, 591), (552, 553, 585, 584), (554, 552, 584, 586), (563, 562, 594, 595), (556, 557, 589, 588), (567, 566, 598, 599), (558, 556, 588, 590), (560, 561, 593, 592), (533, 534, 598, 596), (495, 494, 558, 559), (496, 528, 593, 561), (493, 492, 557, 556), (537, 538, 602, 600), (499, 498, 562, 563), (514, 515, 579, 578), (497, 496, 561, 560), (513, 512, 576, 577), (519, 487, 551, 583), (541, 542, 606, 604), (503, 502, 566, 567), (518, 519, 583, 582), (501, 500, 565, 564), (516, 517, 580, 581), (482, 480, 544, 546), (539, 507, 571, 603), (507, 506, 570, 571), (522, 523, 587, 586), (505, 504, 569, 568), (520, 521, 584, 585), (531, 499, 563, 595), (486, 485, 548, 550), (511, 510, 574, 575), (526, 527, 591, 590), (509, 508, 573, 572), (524, 525, 588, 589), (490, 489, 552, 554), (515, 483, 547, 579), (492, 524, 589, 557), (530, 531, 595, 594), (528, 529, 592, 593), (494, 493, 556, 558), (527, 495, 559, 591), (543, 511, 575, 607), (534, 535, 599, 598), (532, 533, 596, 597), (498, 497, 560, 562), (512, 514, 578, 576), (504, 536, 601, 569), (107, 106, 624, 612), (98, 96, 626, 636), (113, 112, 620, 635), (122, 121, 619, 633), (104, 103, 639, 632), (97, 127, 638, 625), (103, 102, 617, 639), (118, 117, 611, 630), (100, 99, 637, 629), (109, 108, 613, 628), (127, 126, 609, 638), (124, 123, 634, 627), (99, 98, 636, 637), (114, 113, 635, 621), (123, 122, 633, 634), (105, 104, 632, 623), (120, 119, 631, 618), (119, 118, 630, 631), (101, 100, 629, 616), (110, 109, 628, 614), (116, 115, 622, 610), (125, 124, 627, 608), (96, 97, 625, 626), (106, 105, 623, 624), (115, 114, 621, 622), (112, 111, 615, 620), (121, 120, 618, 619), (102, 101, 616, 617), (111, 110, 614, 615), (108, 107, 612, 613), (117, 116, 610, 611), (126, 125, 608, 609)])
me_rook.polygons.foreach_set('use_smooth', [True] * 610)
me_rook.use_remesh_preserve_volume = False
me_rook.use_remesh_preserve_attributes = False
me_rook.use_mirror_vertex_groups = False
me_rook.update()

# ---- objects
ob_rook = bpy.data.objects.new('rook', me_rook)

# ---- transforms, parenting, visibility, modifiers, constraints
ob_rook.location = (0.0, 0.0, 0.0)
ob_rook.scale = (0.7347, 0.7135, 0.06911)
ob_rook.lineart.crease_threshold = 0.0

# ---- collection membership
col_collection_1.objects.link(ob_rook)

# ---- scene / render settings (as saved in the file)
scene.frame_start = 1; scene.frame_end = 250; scene.frame_set(1)
scene.render.engine = 'BLENDER_EEVEE_NEXT'
scene.render.resolution_percentage = 50
scene.render.dither_intensity = 0.0
scene.cycles.use_denoising = False
scene.cycles.samples = 10
scene.cycles.sampling_pattern = 'TABULATED_SOBOL'
scene.cycles.light_sampling_threshold = 0.0
scene.cycles.use_adaptive_sampling = False
scene.cycles.use_light_tree = False
scene.cycles.blur_glossy = 0.0
scene.cycles.pixel_filter_type = 'GAUSSIAN'
scene.cycles.sample_clamp_indirect = 0.0
scene.view_settings.view_transform = 'Standard'
bpy.context.view_layer.update()

# ---- added for rendering (the .blend has no active camera and no usable light): camera, sun
cam_auto = bpy.data.cameras.new('AutoCamera')
cam_auto.lens = 50.0
cam_auto.sensor_width = 36.0
cam_auto.clip_end = 1000.0
ob_auto_camera = bpy.data.objects.new('AutoCamera', cam_auto)
scene.collection.objects.link(ob_auto_camera)
ob_auto_camera.location = (2.82404, -3.38885, 3.32157)
ob_auto_camera.rotation_euler = (1.09748, -7.21219e-08, 0.694738)
scene.camera = ob_auto_camera
light_auto_sun = bpy.data.lights.new('AutoSun', 'SUN')
light_auto_sun.energy = 3.0
light_auto_sun.angle = 0.0523599
ob_auto_sun = bpy.data.objects.new('AutoSun', light_auto_sun)
scene.collection.objects.link(ob_auto_sun)
ob_auto_sun.rotation_euler = (0.872665, 0.174533, 0.523599)
bpy.context.view_layer.update()
